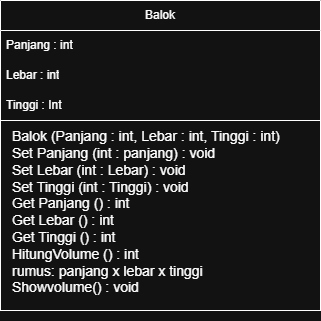

The diagram above was exported from draw.io. Its source (the exported page's mxGraphModel, read from the mxfile embedded in the PNG):
<mxGraphModel dx="786" dy="497" grid="1" gridSize="10" guides="1" tooltips="1" connect="1" arrows="1" fold="1" page="1" pageScale="1" pageWidth="827" pageHeight="1169" math="0" shadow="0">
  <root>
    <mxCell id="0" />
    <mxCell id="1" parent="0" />
    <mxCell id="3yNdycMH5Al7Yf2YRhXL-2" value="Balok" style="swimlane;fontStyle=0;childLayout=stackLayout;horizontal=1;startSize=30;horizontalStack=0;resizeParent=1;resizeParentMax=0;resizeLast=0;collapsible=1;marginBottom=0;whiteSpace=wrap;html=1;" vertex="1" parent="1">
      <mxGeometry x="280" y="80" width="320" height="120" as="geometry" />
    </mxCell>
    <mxCell id="3yNdycMH5Al7Yf2YRhXL-3" value="Panjang : int" style="text;strokeColor=none;fillColor=none;align=left;verticalAlign=middle;spacingLeft=4;spacingRight=4;overflow=hidden;points=[[0,0.5],[1,0.5]];portConstraint=eastwest;rotatable=0;whiteSpace=wrap;html=1;" vertex="1" parent="3yNdycMH5Al7Yf2YRhXL-2">
      <mxGeometry y="30" width="320" height="30" as="geometry" />
    </mxCell>
    <mxCell id="3yNdycMH5Al7Yf2YRhXL-4" value="Lebar : int" style="text;strokeColor=none;fillColor=none;align=left;verticalAlign=middle;spacingLeft=4;spacingRight=4;overflow=hidden;points=[[0,0.5],[1,0.5]];portConstraint=eastwest;rotatable=0;whiteSpace=wrap;html=1;" vertex="1" parent="3yNdycMH5Al7Yf2YRhXL-2">
      <mxGeometry y="60" width="320" height="30" as="geometry" />
    </mxCell>
    <mxCell id="3yNdycMH5Al7Yf2YRhXL-5" value="Tinggi : Int" style="text;strokeColor=none;fillColor=none;align=left;verticalAlign=middle;spacingLeft=4;spacingRight=4;overflow=hidden;points=[[0,0.5],[1,0.5]];portConstraint=eastwest;rotatable=0;whiteSpace=wrap;html=1;" vertex="1" parent="3yNdycMH5Al7Yf2YRhXL-2">
      <mxGeometry y="90" width="320" height="30" as="geometry" />
    </mxCell>
    <mxCell id="3yNdycMH5Al7Yf2YRhXL-9" value="" style="rounded=0;whiteSpace=wrap;html=1;fillColor=none;" vertex="1" parent="1">
      <mxGeometry x="280" y="200" width="320" height="190" as="geometry" />
    </mxCell>
    <mxCell id="3yNdycMH5Al7Yf2YRhXL-10" value="Balok (Panjang : int, Lebar : int, Tinggi : int)&lt;div&gt;Set Panjang (int : panjang) : void&lt;div&gt;Set Lebar (int : Lebar) : void&lt;/div&gt;&lt;div&gt;Set Tinggi (int : Tinggi) : void&lt;/div&gt;&lt;div&gt;Get Panjang () : int&lt;/div&gt;&lt;div&gt;Get Lebar () : int&lt;/div&gt;&lt;div&gt;Get Tinggi () : int&lt;/div&gt;&lt;div&gt;HitungVolume () : int&amp;nbsp;&lt;/div&gt;&lt;div&gt;rumus: panjang x lebar x tinggi&lt;/div&gt;&lt;div&gt;Showvolume() : void&lt;/div&gt;&lt;div&gt;&lt;br&gt;&lt;/div&gt;&lt;/div&gt;" style="text;html=1;align=left;verticalAlign=middle;resizable=0;points=[];autosize=1;strokeColor=none;fillColor=none;fontSize=14;" vertex="1" parent="1">
      <mxGeometry x="290" y="200" width="290" height="200" as="geometry" />
    </mxCell>
  </root>
</mxGraphModel>